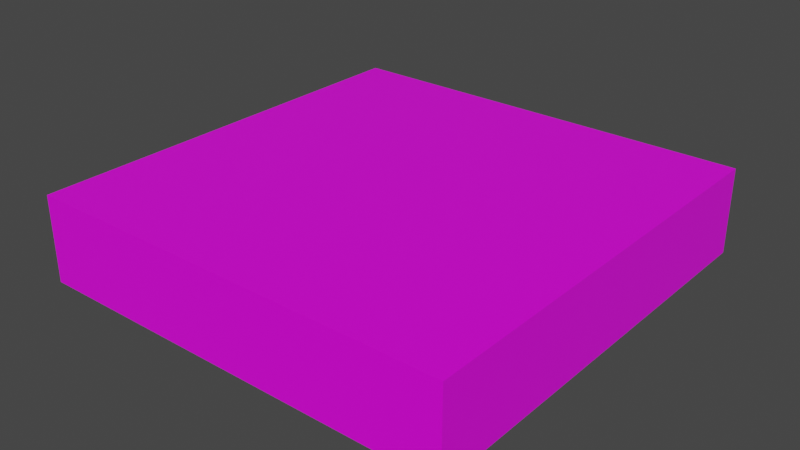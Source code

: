 # Source: cell.blend  (saved by Blender 3.1.7; exported with 4.5.12 LTS)
import bpy
from mathutils import Matrix  # noqa: F401  (used for matrix-valued properties, if any)

bpy.ops.wm.read_factory_settings(use_empty=True)
scene = bpy.context.scene
scene.name = 'Scene'

# ---- collections
col_collection = bpy.data.collections.new('Collection'); scene.collection.children.link(col_collection)

# ---- images (referenced by path relative to the original .blend; pixels are not part of the script)
import os
ASSET_DIR = os.environ.get("B2B_ASSET_DIR", "")  # directory of the original .blend (textures are referenced by path, not embedded)
HERE = os.path.dirname(os.path.abspath(__file__))  # packed textures are extracted next to this script under _unpacked/

def load_image(name, relpath, width, height, colorspace="sRGB"):
    """Load a texture the original file referenced (path relative to the .blend, or extracted next to this script)."""
    p = next((c for c in (os.path.join(HERE, relpath), os.path.join(ASSET_DIR, relpath)) if relpath and os.path.exists(c)), "")
    if p:
        img = bpy.data.images.load(p, check_existing=True)
        img.name = name
    else:  # same state as the original file: an image datablock whose file is absent (Cycles renders it pink)
        img = bpy.data.images.new(name, width, height)
        img.source = "FILE"
        img.filepath = "//" + (relpath or name)
    img.colorspace_settings.name = colorspace
    return img
img_door_tex_png = load_image('door_tex.png', 'door_tex.png', 1024, 1024, 'sRGB')

# ---- materials (node trees are filled in below, after node groups)
mat_dungeon = bpy.data.materials.new('Dungeon')
mat_dungeon.alpha_threshold = 0.0
mat_dungeon.use_transparent_shadow = False
mat_dungeon.line_color = (0.0, 0.0, 0.0, 1.0)

# ---- material node trees
mat_dungeon.use_nodes = True; mat_dungeon.node_tree.nodes.clear()
_N = mat_dungeon.node_tree.nodes; _L = mat_dungeon.node_tree.links
n0 = _N.new('ShaderNodeOutputMaterial'); n0.name = 'Material Output'; n0.location = (300, 300)
n1 = _N.new('ShaderNodeBsdfPrincipled'); n1.name = 'Principled BSDF'; n1.location = (10, 300)
n1.distribution = 'GGX'
n1.subsurface_method = 'RANDOM_WALK_SKIN'
n1.inputs[2].default_value = 0.4
n1.inputs[3].default_value = 1.45
n1.inputs[27].default_value = (0.0, 0.0, 0.0, 1.0)
n1.inputs[28].default_value = 1.0
n2 = _N.new('ShaderNodeTexImage'); n2.name = 'Image Texture'; n2.location = (-180, 280)
n2.image = img_door_tex_png
_L.new(n1.outputs[0], n0.inputs[0])
_L.new(n2.outputs[0], n1.inputs[0])
n0.is_active_output = True

# ---- world
world_world = bpy.data.worlds.new('World'); scene.world = world_world
world_world.use_nodes = True; world_world.node_tree.nodes.clear()
_N = world_world.node_tree.nodes; _L = world_world.node_tree.links
n0 = _N.new('ShaderNodeOutputWorld'); n0.name = 'World Output'; n0.location = (300, 300)
n1 = _N.new('ShaderNodeBackground'); n1.name = 'Background'; n1.location = (10, 300)
n1.inputs[0].default_value = (0.05088, 0.05088, 0.05088, 1.0)
_L.new(n1.outputs[0], n0.inputs[0])
n0.is_active_output = True
world_world.color = (0.05088, 0.05088, 0.05088)
world_world.use_sun_shadow = False
world_world.sun_shadow_jitter_overblur = 0.0

# ---- meshes
me_cube = bpy.data.meshes.new('Cube')
me_cube.from_pydata([(-1.0, -1.0, -0.2), (-1.0, -1.0, 0.2), (-1.0, 1.0, -0.2), (-1.0, 1.0, 0.2), (1.0, -1.0, -0.2), (1.0, -1.0, 0.2), (1.0, 1.0, -0.2), (1.0, 1.0, 0.2)], [], [(0, 1, 3, 2), (2, 3, 7, 6), (6, 7, 5, 4), (4, 5, 1, 0), (2, 6, 4, 0), (7, 3, 1, 5)])
_uv = me_cube.uv_layers.new(name='UVMap')
_uv.uv.foreach_set('vector', [1.0, 3.65e-08, 1.0, 0.25, 0.0, 0.25, 5.96e-08, 0.0, 0.0, 1.788e-07, 0.25, 1.788e-07, 0.25, 1.0, -5.96e-08, 1.0, 0.75, 2.384e-07, 1.0, 2.086e-07, 1.0, 1.0, 0.75, 1.0, 1.0, 1.0, 0.75, 1.0, 0.75, 3.576e-07, 1.0, 3.576e-07, 1.0, 1.192e-07, 1.0, 1.0, 0.0, 1.0, 5.96e-08, 0.0, 0.0, 1.0, 0.0, 0.0, 1.0, 5.96e-08, 1.0, 1.0])
me_cube.materials.append(mat_dungeon)
me_cube.use_remesh_fix_poles = True
me_cube.use_remesh_preserve_attributes = False
me_cube.update()

# ---- objects
ob_bot = bpy.data.objects.new('Bot', me_cube)

# ---- transforms, parenting, visibility, modifiers, constraints
ob_bot.location = (0.0, 0.0, 0.0)

# ---- collection membership
col_collection.objects.link(ob_bot)

# ---- scene / render settings (as saved in the file)
scene.frame_start = 1; scene.frame_end = 250; scene.frame_set(1)
scene.render.engine = 'BLENDER_EEVEE_NEXT'
scene.cycles.sampling_pattern = 'TABULATED_SOBOL'
scene.cycles.use_light_tree = False
scene.view_settings.view_transform = 'Filmic'
bpy.context.view_layer.update()

# ---- added for rendering (the .blend has no active camera and no usable light): camera, sun
cam_auto = bpy.data.cameras.new('AutoCamera')
cam_auto.lens = 50.0
cam_auto.sensor_width = 36.0
cam_auto.clip_end = 1000.0
ob_auto_camera = bpy.data.objects.new('AutoCamera', cam_auto)
scene.collection.objects.link(ob_auto_camera)
ob_auto_camera.location = (2.64297, -3.17156, 2.11438)
ob_auto_camera.rotation_euler = (1.09748, -7.21219e-08, 0.694738)
scene.camera = ob_auto_camera
light_auto_sun = bpy.data.lights.new('AutoSun', 'SUN')
light_auto_sun.energy = 3.0
light_auto_sun.angle = 0.0523599
ob_auto_sun = bpy.data.objects.new('AutoSun', light_auto_sun)
scene.collection.objects.link(ob_auto_sun)
ob_auto_sun.rotation_euler = (0.872665, 0.174533, 0.523599)
bpy.context.view_layer.update()
